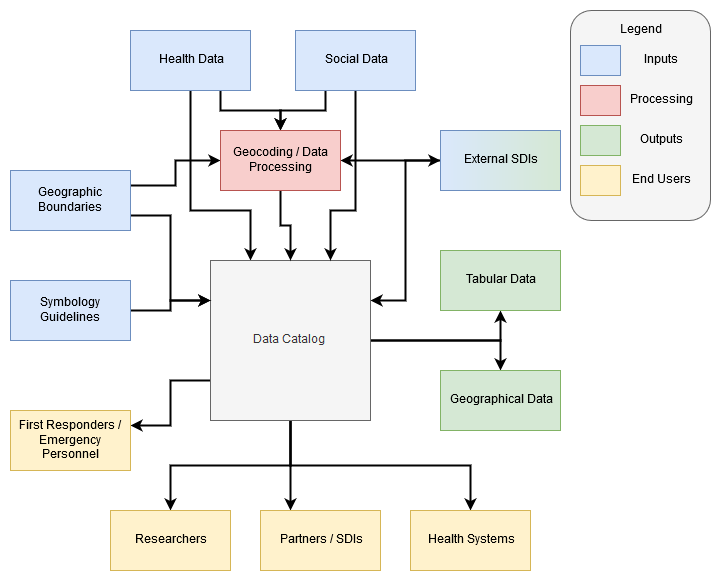

The diagram above was exported from draw.io. Its source (the exported page's mxGraphModel, read from the mxfile embedded in the PNG):
<mxGraphModel dx="1662" dy="791" grid="1" gridSize="10" guides="1" tooltips="1" connect="1" arrows="1" fold="1" page="1" pageScale="1" pageWidth="850" pageHeight="1100" math="0" shadow="0">
  <root>
    <mxCell id="0" />
    <mxCell id="1" parent="0" />
    <mxCell id="cHDTZeEp-aTXiKADMUAq-82" style="edgeStyle=orthogonalEdgeStyle;rounded=0;orthogonalLoop=1;jettySize=auto;html=1;exitX=0.5;exitY=1;exitDx=0;exitDy=0;entryX=0.25;entryY=0;entryDx=0;entryDy=0;startArrow=none;startFill=0;strokeWidth=2;" edge="1" parent="1" source="cHDTZeEp-aTXiKADMUAq-1" target="cHDTZeEp-aTXiKADMUAq-2">
      <mxGeometry relative="1" as="geometry">
        <Array as="points">
          <mxPoint x="260" y="240" />
          <mxPoint x="320" y="240" />
        </Array>
      </mxGeometry>
    </mxCell>
    <mxCell id="cHDTZeEp-aTXiKADMUAq-110" style="edgeStyle=orthogonalEdgeStyle;rounded=0;orthogonalLoop=1;jettySize=auto;html=1;exitX=0.75;exitY=1;exitDx=0;exitDy=0;entryX=0.5;entryY=0;entryDx=0;entryDy=0;startArrow=none;startFill=0;strokeWidth=2;" edge="1" parent="1" source="cHDTZeEp-aTXiKADMUAq-1" target="cHDTZeEp-aTXiKADMUAq-68">
      <mxGeometry relative="1" as="geometry" />
    </mxCell>
    <mxCell id="cHDTZeEp-aTXiKADMUAq-1" value="Health Data" style="rounded=0;whiteSpace=wrap;html=1;fillColor=#dae8fc;strokeColor=#6c8ebf;" vertex="1" parent="1">
      <mxGeometry x="200" y="60" width="120" height="60" as="geometry" />
    </mxCell>
    <mxCell id="cHDTZeEp-aTXiKADMUAq-88" style="edgeStyle=orthogonalEdgeStyle;rounded=0;orthogonalLoop=1;jettySize=auto;html=1;exitX=0;exitY=0.75;exitDx=0;exitDy=0;entryX=1;entryY=0.25;entryDx=0;entryDy=0;startArrow=none;startFill=0;strokeWidth=2;" edge="1" parent="1" source="cHDTZeEp-aTXiKADMUAq-2" target="cHDTZeEp-aTXiKADMUAq-34">
      <mxGeometry relative="1" as="geometry" />
    </mxCell>
    <mxCell id="cHDTZeEp-aTXiKADMUAq-94" style="edgeStyle=orthogonalEdgeStyle;rounded=0;orthogonalLoop=1;jettySize=auto;html=1;exitX=1;exitY=0.25;exitDx=0;exitDy=0;entryX=0;entryY=0.5;entryDx=0;entryDy=0;startArrow=classic;startFill=1;strokeWidth=2;" edge="1" parent="1" source="cHDTZeEp-aTXiKADMUAq-2" target="cHDTZeEp-aTXiKADMUAq-13">
      <mxGeometry relative="1" as="geometry" />
    </mxCell>
    <mxCell id="cHDTZeEp-aTXiKADMUAq-111" style="edgeStyle=orthogonalEdgeStyle;rounded=0;orthogonalLoop=1;jettySize=auto;html=1;exitX=0.5;exitY=1;exitDx=0;exitDy=0;entryX=0.25;entryY=0;entryDx=0;entryDy=0;startArrow=none;startFill=0;strokeWidth=2;" edge="1" parent="1" source="cHDTZeEp-aTXiKADMUAq-2" target="cHDTZeEp-aTXiKADMUAq-36">
      <mxGeometry relative="1" as="geometry" />
    </mxCell>
    <mxCell id="cHDTZeEp-aTXiKADMUAq-112" style="edgeStyle=orthogonalEdgeStyle;rounded=0;orthogonalLoop=1;jettySize=auto;html=1;exitX=0.5;exitY=1;exitDx=0;exitDy=0;entryX=0.5;entryY=0;entryDx=0;entryDy=0;startArrow=none;startFill=0;strokeWidth=2;" edge="1" parent="1" source="cHDTZeEp-aTXiKADMUAq-2" target="cHDTZeEp-aTXiKADMUAq-35">
      <mxGeometry relative="1" as="geometry" />
    </mxCell>
    <mxCell id="cHDTZeEp-aTXiKADMUAq-113" style="edgeStyle=orthogonalEdgeStyle;rounded=0;orthogonalLoop=1;jettySize=auto;html=1;exitX=0.5;exitY=1;exitDx=0;exitDy=0;entryX=0.5;entryY=0;entryDx=0;entryDy=0;startArrow=none;startFill=0;strokeWidth=2;" edge="1" parent="1" source="cHDTZeEp-aTXiKADMUAq-2" target="cHDTZeEp-aTXiKADMUAq-102">
      <mxGeometry relative="1" as="geometry" />
    </mxCell>
    <mxCell id="cHDTZeEp-aTXiKADMUAq-115" style="edgeStyle=orthogonalEdgeStyle;rounded=0;orthogonalLoop=1;jettySize=auto;html=1;exitX=1;exitY=0.5;exitDx=0;exitDy=0;entryX=0.5;entryY=0;entryDx=0;entryDy=0;startArrow=none;startFill=0;strokeWidth=2;" edge="1" parent="1" source="cHDTZeEp-aTXiKADMUAq-2" target="cHDTZeEp-aTXiKADMUAq-19">
      <mxGeometry relative="1" as="geometry" />
    </mxCell>
    <mxCell id="cHDTZeEp-aTXiKADMUAq-116" style="edgeStyle=orthogonalEdgeStyle;rounded=0;orthogonalLoop=1;jettySize=auto;html=1;exitX=1;exitY=0.5;exitDx=0;exitDy=0;entryX=0.5;entryY=1;entryDx=0;entryDy=0;startArrow=none;startFill=0;strokeWidth=2;" edge="1" parent="1" source="cHDTZeEp-aTXiKADMUAq-2" target="cHDTZeEp-aTXiKADMUAq-18">
      <mxGeometry relative="1" as="geometry" />
    </mxCell>
    <mxCell id="cHDTZeEp-aTXiKADMUAq-2" value="Health SDI" style="whiteSpace=wrap;html=1;aspect=fixed;fillColor=#f5f5f5;strokeColor=#666666;fontColor=#333333;" vertex="1" parent="1">
      <mxGeometry x="280" y="290" width="160" height="160" as="geometry" />
    </mxCell>
    <mxCell id="cHDTZeEp-aTXiKADMUAq-85" style="edgeStyle=orthogonalEdgeStyle;rounded=0;orthogonalLoop=1;jettySize=auto;html=1;exitX=1;exitY=0.25;exitDx=0;exitDy=0;entryX=0;entryY=0.5;entryDx=0;entryDy=0;startArrow=none;startFill=0;strokeWidth=2;" edge="1" parent="1" source="cHDTZeEp-aTXiKADMUAq-3" target="cHDTZeEp-aTXiKADMUAq-68">
      <mxGeometry relative="1" as="geometry" />
    </mxCell>
    <mxCell id="cHDTZeEp-aTXiKADMUAq-86" style="edgeStyle=orthogonalEdgeStyle;rounded=0;orthogonalLoop=1;jettySize=auto;html=1;exitX=1;exitY=0.75;exitDx=0;exitDy=0;entryX=0;entryY=0.25;entryDx=0;entryDy=0;startArrow=none;startFill=0;strokeWidth=2;" edge="1" parent="1" source="cHDTZeEp-aTXiKADMUAq-3" target="cHDTZeEp-aTXiKADMUAq-2">
      <mxGeometry relative="1" as="geometry" />
    </mxCell>
    <mxCell id="cHDTZeEp-aTXiKADMUAq-3" value="Geographic Boundaries" style="rounded=0;whiteSpace=wrap;html=1;fillColor=#dae8fc;strokeColor=#6c8ebf;" vertex="1" parent="1">
      <mxGeometry x="80" y="200" width="120" height="60" as="geometry" />
    </mxCell>
    <mxCell id="cHDTZeEp-aTXiKADMUAq-83" style="edgeStyle=orthogonalEdgeStyle;rounded=0;orthogonalLoop=1;jettySize=auto;html=1;exitX=0.5;exitY=1;exitDx=0;exitDy=0;entryX=0.75;entryY=0;entryDx=0;entryDy=0;startArrow=none;startFill=0;strokeWidth=2;" edge="1" parent="1" source="cHDTZeEp-aTXiKADMUAq-4" target="cHDTZeEp-aTXiKADMUAq-2">
      <mxGeometry relative="1" as="geometry">
        <Array as="points">
          <mxPoint x="425" y="240" />
          <mxPoint x="400" y="240" />
        </Array>
      </mxGeometry>
    </mxCell>
    <mxCell id="cHDTZeEp-aTXiKADMUAq-109" style="edgeStyle=orthogonalEdgeStyle;rounded=0;orthogonalLoop=1;jettySize=auto;html=1;exitX=0.25;exitY=1;exitDx=0;exitDy=0;entryX=0.5;entryY=0;entryDx=0;entryDy=0;startArrow=none;startFill=0;strokeWidth=2;" edge="1" parent="1" source="cHDTZeEp-aTXiKADMUAq-4" target="cHDTZeEp-aTXiKADMUAq-68">
      <mxGeometry relative="1" as="geometry" />
    </mxCell>
    <mxCell id="cHDTZeEp-aTXiKADMUAq-4" value="Social Data" style="rounded=0;whiteSpace=wrap;html=1;fillColor=#dae8fc;strokeColor=#6c8ebf;" vertex="1" parent="1">
      <mxGeometry x="365" y="60" width="120" height="60" as="geometry" />
    </mxCell>
    <mxCell id="cHDTZeEp-aTXiKADMUAq-105" style="edgeStyle=orthogonalEdgeStyle;rounded=0;orthogonalLoop=1;jettySize=auto;html=1;exitX=0;exitY=0.5;exitDx=0;exitDy=0;entryX=1;entryY=0.5;entryDx=0;entryDy=0;startArrow=none;startFill=0;strokeWidth=2;" edge="1" parent="1" source="cHDTZeEp-aTXiKADMUAq-13" target="cHDTZeEp-aTXiKADMUAq-68">
      <mxGeometry relative="1" as="geometry" />
    </mxCell>
    <mxCell id="cHDTZeEp-aTXiKADMUAq-13" value="External SDIs" style="rounded=0;whiteSpace=wrap;html=1;fillColor=#dae8fc;strokeColor=#6c8ebf;gradientColor=#D5E8D4;gradientDirection=east;" vertex="1" parent="1">
      <mxGeometry x="510" y="160" width="120" height="60" as="geometry" />
    </mxCell>
    <mxCell id="cHDTZeEp-aTXiKADMUAq-87" style="edgeStyle=orthogonalEdgeStyle;rounded=0;orthogonalLoop=1;jettySize=auto;html=1;exitX=1;exitY=0.5;exitDx=0;exitDy=0;entryX=0;entryY=0.25;entryDx=0;entryDy=0;startArrow=none;startFill=0;strokeWidth=2;" edge="1" parent="1" source="cHDTZeEp-aTXiKADMUAq-16" target="cHDTZeEp-aTXiKADMUAq-2">
      <mxGeometry relative="1" as="geometry" />
    </mxCell>
    <mxCell id="cHDTZeEp-aTXiKADMUAq-16" value="Symbology Guidelines" style="rounded=0;whiteSpace=wrap;html=1;fillColor=#dae8fc;strokeColor=#6c8ebf;" vertex="1" parent="1">
      <mxGeometry x="80" y="310" width="120" height="60" as="geometry" />
    </mxCell>
    <mxCell id="cHDTZeEp-aTXiKADMUAq-18" value="Tabular Data" style="rounded=0;whiteSpace=wrap;html=1;fillColor=#d5e8d4;strokeColor=#82b366;" vertex="1" parent="1">
      <mxGeometry x="510" y="280" width="120" height="60" as="geometry" />
    </mxCell>
    <mxCell id="cHDTZeEp-aTXiKADMUAq-19" value="Geographical Data" style="rounded=0;whiteSpace=wrap;html=1;fillColor=#d5e8d4;strokeColor=#82b366;" vertex="1" parent="1">
      <mxGeometry x="510" y="400" width="120" height="60" as="geometry" />
    </mxCell>
    <mxCell id="cHDTZeEp-aTXiKADMUAq-34" value="First Responders / Emergency Personnel " style="rounded=0;whiteSpace=wrap;html=1;fillColor=#fff2cc;strokeColor=#d6b656;" vertex="1" parent="1">
      <mxGeometry x="80" y="440" width="120" height="60" as="geometry" />
    </mxCell>
    <mxCell id="cHDTZeEp-aTXiKADMUAq-35" value="Researchers" style="rounded=0;whiteSpace=wrap;html=1;fillColor=#fff2cc;strokeColor=#d6b656;" vertex="1" parent="1">
      <mxGeometry x="180" y="540" width="120" height="60" as="geometry" />
    </mxCell>
    <mxCell id="cHDTZeEp-aTXiKADMUAq-36" value="Partners / SDIs" style="rounded=0;whiteSpace=wrap;html=1;fillColor=#fff2cc;strokeColor=#d6b656;" vertex="1" parent="1">
      <mxGeometry x="330" y="540" width="120" height="60" as="geometry" />
    </mxCell>
    <mxCell id="cHDTZeEp-aTXiKADMUAq-46" value="" style="rounded=1;whiteSpace=wrap;html=1;fillColor=#f5f5f5;strokeColor=#666666;fontColor=#333333;" vertex="1" parent="1">
      <mxGeometry x="640" y="40" width="140" height="210" as="geometry" />
    </mxCell>
    <mxCell id="cHDTZeEp-aTXiKADMUAq-47" value="Legend" style="text;html=1;strokeColor=none;fillColor=none;align=center;verticalAlign=middle;whiteSpace=wrap;rounded=0;" vertex="1" parent="1">
      <mxGeometry x="690" y="50" width="40" height="20" as="geometry" />
    </mxCell>
    <mxCell id="cHDTZeEp-aTXiKADMUAq-48" value="" style="rounded=0;whiteSpace=wrap;html=1;fillColor=#dae8fc;strokeColor=#6c8ebf;" vertex="1" parent="1">
      <mxGeometry x="650" y="75" width="40" height="30" as="geometry" />
    </mxCell>
    <mxCell id="cHDTZeEp-aTXiKADMUAq-49" value="" style="rounded=0;whiteSpace=wrap;html=1;fillColor=#f8cecc;strokeColor=#b85450;" vertex="1" parent="1">
      <mxGeometry x="650" y="115" width="40" height="30" as="geometry" />
    </mxCell>
    <mxCell id="cHDTZeEp-aTXiKADMUAq-50" value="" style="rounded=0;whiteSpace=wrap;html=1;fillColor=#d5e8d4;strokeColor=#82b366;" vertex="1" parent="1">
      <mxGeometry x="650" y="155" width="40" height="30" as="geometry" />
    </mxCell>
    <mxCell id="cHDTZeEp-aTXiKADMUAq-51" value="" style="rounded=0;whiteSpace=wrap;html=1;fillColor=#fff2cc;strokeColor=#d6b656;" vertex="1" parent="1">
      <mxGeometry x="650" y="195" width="40" height="30" as="geometry" />
    </mxCell>
    <mxCell id="cHDTZeEp-aTXiKADMUAq-52" value="Inputs" style="text;html=1;strokeColor=none;fillColor=none;align=center;verticalAlign=middle;whiteSpace=wrap;rounded=0;" vertex="1" parent="1">
      <mxGeometry x="710" y="80" width="40" height="20" as="geometry" />
    </mxCell>
    <mxCell id="cHDTZeEp-aTXiKADMUAq-53" value="Processing" style="text;html=1;strokeColor=none;fillColor=none;align=center;verticalAlign=middle;whiteSpace=wrap;rounded=0;" vertex="1" parent="1">
      <mxGeometry x="710" y="120" width="40" height="20" as="geometry" />
    </mxCell>
    <mxCell id="cHDTZeEp-aTXiKADMUAq-54" value="&lt;div&gt;Outputs&lt;/div&gt;" style="text;html=1;strokeColor=none;fillColor=none;align=center;verticalAlign=middle;whiteSpace=wrap;rounded=0;" vertex="1" parent="1">
      <mxGeometry x="710" y="160" width="40" height="20" as="geometry" />
    </mxCell>
    <mxCell id="cHDTZeEp-aTXiKADMUAq-55" value="End Users" style="text;html=1;strokeColor=none;fillColor=none;align=center;verticalAlign=middle;whiteSpace=wrap;rounded=0;" vertex="1" parent="1">
      <mxGeometry x="695" y="200" width="70" height="20" as="geometry" />
    </mxCell>
    <mxCell id="cHDTZeEp-aTXiKADMUAq-84" style="edgeStyle=orthogonalEdgeStyle;rounded=0;orthogonalLoop=1;jettySize=auto;html=1;exitX=0.5;exitY=1;exitDx=0;exitDy=0;entryX=0.5;entryY=0;entryDx=0;entryDy=0;startArrow=none;startFill=0;strokeWidth=2;" edge="1" parent="1" source="cHDTZeEp-aTXiKADMUAq-68" target="cHDTZeEp-aTXiKADMUAq-2">
      <mxGeometry relative="1" as="geometry" />
    </mxCell>
    <mxCell id="cHDTZeEp-aTXiKADMUAq-68" value="Geocoding / Data Processing" style="rounded=0;whiteSpace=wrap;html=1;fillColor=#f8cecc;strokeColor=#b85450;" vertex="1" parent="1">
      <mxGeometry x="290" y="160" width="120" height="60" as="geometry" />
    </mxCell>
    <mxCell id="cHDTZeEp-aTXiKADMUAq-102" value="Health Systems" style="rounded=0;whiteSpace=wrap;html=1;fillColor=#fff2cc;strokeColor=#d6b656;" vertex="1" parent="1">
      <mxGeometry x="480" y="540" width="120" height="60" as="geometry" />
    </mxCell>
  </root>
</mxGraphModel>